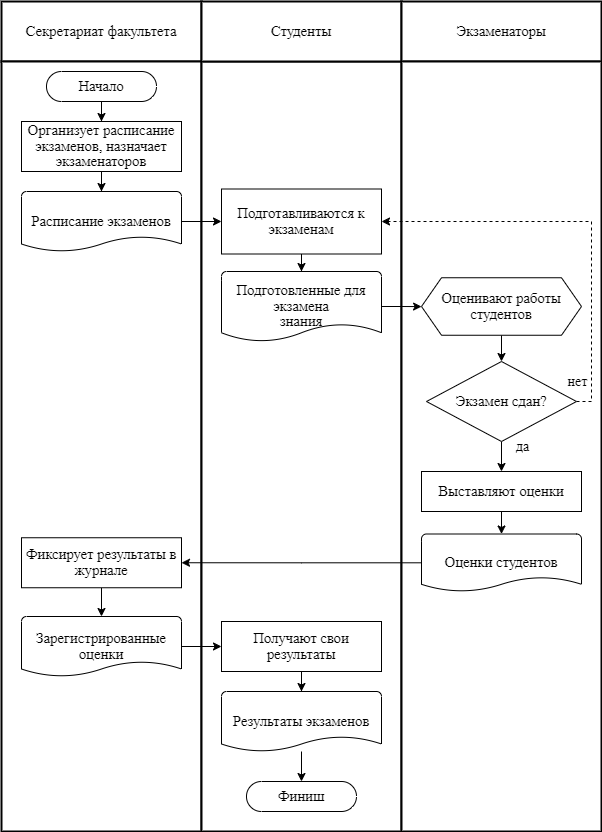

The diagram above was exported from draw.io. Its source (the exported page's mxGraphModel, read from the mxfile embedded in the PNG):
<mxGraphModel dx="961" dy="528" grid="1" gridSize="10" guides="1" tooltips="1" connect="1" arrows="1" fold="1" page="1" pageScale="1" pageWidth="827" pageHeight="1169" math="0" shadow="0">
  <root>
    <mxCell id="0" />
    <mxCell id="1" parent="0" />
    <mxCell id="5KikIoSj-X9uJUkXqhk_-2" value="&lt;span style=&quot;font-size: 11pt; line-height: 107%; font-family: &amp;quot;Times New Roman&amp;quot;, serif;&quot;&gt;Секретариат факультета&lt;/span&gt;" style="rounded=0;whiteSpace=wrap;html=1;fillColor=#FFFFFF;strokeColor=#000000;strokeWidth=2;" parent="1" vertex="1">
      <mxGeometry x="80" y="40" width="200" height="60" as="geometry" />
    </mxCell>
    <mxCell id="5KikIoSj-X9uJUkXqhk_-7" value="" style="rounded=0;whiteSpace=wrap;html=1;fillColor=#FFFFFF;strokeColor=#000000;strokeWidth=2;" parent="1" vertex="1">
      <mxGeometry x="80" y="100" width="200" height="770" as="geometry" />
    </mxCell>
    <mxCell id="5KikIoSj-X9uJUkXqhk_-8" value="" style="rounded=0;whiteSpace=wrap;html=1;fillColor=#FFFFFF;strokeColor=#000000;strokeWidth=2;" parent="1" vertex="1">
      <mxGeometry x="280" y="100" width="200" height="770" as="geometry" />
    </mxCell>
    <mxCell id="5KikIoSj-X9uJUkXqhk_-12" value="&lt;span style=&quot;font-size: 11pt; line-height: 107%; font-family: &amp;quot;Times New Roman&amp;quot;, serif;&quot;&gt;Студенты&lt;/span&gt;" style="rounded=0;whiteSpace=wrap;html=1;fillColor=#FFFFFF;strokeColor=#000000;strokeWidth=2;" parent="1" vertex="1">
      <mxGeometry x="280" y="40" width="200" height="60" as="geometry" />
    </mxCell>
    <mxCell id="5KikIoSj-X9uJUkXqhk_-13" value="&lt;span style=&quot;font-size: 11pt; line-height: 107%; font-family: &amp;quot;Times New Roman&amp;quot;, serif;&quot;&gt;Экзаменаторы&lt;/span&gt;" style="rounded=0;whiteSpace=wrap;html=1;fillColor=#FFFFFF;strokeColor=#000000;strokeWidth=2;" parent="1" vertex="1">
      <mxGeometry x="480" y="40" width="200" height="60" as="geometry" />
    </mxCell>
    <mxCell id="5KikIoSj-X9uJUkXqhk_-14" value="" style="rounded=0;whiteSpace=wrap;html=1;fillColor=#FFFFFF;strokeColor=#000000;strokeWidth=2;" parent="1" vertex="1">
      <mxGeometry x="480" y="100" width="200" height="770" as="geometry" />
    </mxCell>
    <mxCell id="E1G2MGOhAjvTEA_6PSeq-2" value="" style="edgeStyle=orthogonalEdgeStyle;rounded=0;orthogonalLoop=1;jettySize=auto;html=1;" edge="1" parent="1" source="5KikIoSj-X9uJUkXqhk_-15" target="E1G2MGOhAjvTEA_6PSeq-1">
      <mxGeometry relative="1" as="geometry" />
    </mxCell>
    <mxCell id="5KikIoSj-X9uJUkXqhk_-15" value="&lt;span style=&quot;font-family: &amp;quot;Times New Roman&amp;quot;, serif; font-size: 14.6667px;&quot;&gt;Начало&lt;/span&gt;" style="html=1;dashed=0;whiteSpace=wrap;shape=mxgraph.dfd.start" parent="1" vertex="1">
      <mxGeometry x="125" y="110" width="110" height="30" as="geometry" />
    </mxCell>
    <mxCell id="E1G2MGOhAjvTEA_6PSeq-1" value="&lt;span style=&quot;font-size: 11pt; line-height: 107%; font-family: &amp;quot;Times New Roman&amp;quot;, serif;&quot;&gt;Организует расписание&lt;br&gt;экзаменов, назначает экзаменаторов&lt;/span&gt;" style="rounded=0;whiteSpace=wrap;html=1;" vertex="1" parent="1">
      <mxGeometry x="100" y="160" width="160" height="50" as="geometry" />
    </mxCell>
    <mxCell id="E1G2MGOhAjvTEA_6PSeq-6" style="edgeStyle=orthogonalEdgeStyle;rounded=0;orthogonalLoop=1;jettySize=auto;html=1;entryX=0;entryY=0.5;entryDx=0;entryDy=0;" edge="1" parent="1" source="E1G2MGOhAjvTEA_6PSeq-3" target="E1G2MGOhAjvTEA_6PSeq-5">
      <mxGeometry relative="1" as="geometry" />
    </mxCell>
    <mxCell id="E1G2MGOhAjvTEA_6PSeq-3" value="&lt;span style=&quot;font-size: 11pt; line-height: 107%; font-family: &amp;quot;Times New Roman&amp;quot;, serif;&quot;&gt;Расписание экзаменов&lt;/span&gt;" style="strokeWidth=1;html=1;shape=mxgraph.flowchart.document2;whiteSpace=wrap;size=0.25;connectable=1;recursiveResize=1;" vertex="1" parent="1">
      <mxGeometry x="100" y="230" width="160" height="60" as="geometry" />
    </mxCell>
    <mxCell id="E1G2MGOhAjvTEA_6PSeq-4" style="edgeStyle=orthogonalEdgeStyle;rounded=0;orthogonalLoop=1;jettySize=auto;html=1;entryX=0.5;entryY=0;entryDx=0;entryDy=0;entryPerimeter=0;" edge="1" parent="1" source="E1G2MGOhAjvTEA_6PSeq-1" target="E1G2MGOhAjvTEA_6PSeq-3">
      <mxGeometry relative="1" as="geometry" />
    </mxCell>
    <mxCell id="E1G2MGOhAjvTEA_6PSeq-9" value="" style="edgeStyle=orthogonalEdgeStyle;rounded=0;orthogonalLoop=1;jettySize=auto;html=1;" edge="1" parent="1" source="E1G2MGOhAjvTEA_6PSeq-5" target="E1G2MGOhAjvTEA_6PSeq-7">
      <mxGeometry relative="1" as="geometry" />
    </mxCell>
    <mxCell id="E1G2MGOhAjvTEA_6PSeq-5" value="&lt;span style=&quot;font-size: 11pt; line-height: 107%; font-family: &amp;quot;Times New Roman&amp;quot;, serif;&quot;&gt;Подготавливаются к экзаменам&lt;/span&gt;" style="rounded=0;whiteSpace=wrap;html=1;" vertex="1" parent="1">
      <mxGeometry x="300" y="227.5" width="160" height="65" as="geometry" />
    </mxCell>
    <mxCell id="E1G2MGOhAjvTEA_6PSeq-12" value="" style="edgeStyle=orthogonalEdgeStyle;rounded=0;orthogonalLoop=1;jettySize=auto;html=1;" edge="1" parent="1" source="E1G2MGOhAjvTEA_6PSeq-7" target="E1G2MGOhAjvTEA_6PSeq-11">
      <mxGeometry relative="1" as="geometry" />
    </mxCell>
    <mxCell id="E1G2MGOhAjvTEA_6PSeq-7" value="&lt;span style=&quot;font-size: 11pt; line-height: 107%; font-family: &amp;quot;Times New Roman&amp;quot;, serif;&quot;&gt;Подготовленные для экзамена&lt;br/&gt;знания&lt;/span&gt;" style="strokeWidth=1;html=1;shape=mxgraph.flowchart.document2;whiteSpace=wrap;size=0.25;connectable=1;recursiveResize=1;" vertex="1" parent="1">
      <mxGeometry x="300" y="310" width="160" height="70" as="geometry" />
    </mxCell>
    <mxCell id="E1G2MGOhAjvTEA_6PSeq-14" value="" style="edgeStyle=orthogonalEdgeStyle;rounded=0;orthogonalLoop=1;jettySize=auto;html=1;" edge="1" parent="1" source="E1G2MGOhAjvTEA_6PSeq-11" target="E1G2MGOhAjvTEA_6PSeq-13">
      <mxGeometry relative="1" as="geometry" />
    </mxCell>
    <mxCell id="E1G2MGOhAjvTEA_6PSeq-11" value="&lt;span style=&quot;font-size: 11pt; line-height: 107%; font-family: &amp;quot;Times New Roman&amp;quot;, serif;&quot;&gt;Оценивают работы студентов&lt;/span&gt;" style="shape=hexagon;perimeter=hexagonPerimeter2;whiteSpace=wrap;html=1;fixedSize=1;" vertex="1" parent="1">
      <mxGeometry x="500" y="316.25" width="160" height="57.5" as="geometry" />
    </mxCell>
    <mxCell id="E1G2MGOhAjvTEA_6PSeq-15" style="edgeStyle=orthogonalEdgeStyle;rounded=0;orthogonalLoop=1;jettySize=auto;html=1;exitX=1;exitY=0.5;exitDx=0;exitDy=0;entryX=1;entryY=0.5;entryDx=0;entryDy=0;dashed=1;" edge="1" parent="1" source="E1G2MGOhAjvTEA_6PSeq-13" target="E1G2MGOhAjvTEA_6PSeq-5">
      <mxGeometry relative="1" as="geometry">
        <Array as="points">
          <mxPoint x="670" y="440" />
          <mxPoint x="670" y="260" />
        </Array>
      </mxGeometry>
    </mxCell>
    <mxCell id="E1G2MGOhAjvTEA_6PSeq-16" value="&lt;font style=&quot;font-size: 14px;&quot; face=&quot;Times New Roman&quot;&gt;нет&lt;/font&gt;" style="edgeLabel;html=1;align=center;verticalAlign=middle;resizable=0;points=[];" vertex="1" connectable="0" parent="E1G2MGOhAjvTEA_6PSeq-15">
      <mxGeometry x="-0.9489" relative="1" as="geometry">
        <mxPoint x="-10" y="-20" as="offset" />
      </mxGeometry>
    </mxCell>
    <mxCell id="E1G2MGOhAjvTEA_6PSeq-24" style="edgeStyle=orthogonalEdgeStyle;rounded=0;orthogonalLoop=1;jettySize=auto;html=1;entryX=0.5;entryY=0;entryDx=0;entryDy=0;" edge="1" parent="1" source="E1G2MGOhAjvTEA_6PSeq-13" target="E1G2MGOhAjvTEA_6PSeq-20">
      <mxGeometry relative="1" as="geometry" />
    </mxCell>
    <mxCell id="E1G2MGOhAjvTEA_6PSeq-37" value="&lt;font style=&quot;font-size: 14px;&quot; face=&quot;Times New Roman&quot;&gt;да&lt;/font&gt;" style="edgeLabel;html=1;align=center;verticalAlign=middle;resizable=0;points=[];" vertex="1" connectable="0" parent="E1G2MGOhAjvTEA_6PSeq-24">
      <mxGeometry x="0.2803" relative="1" as="geometry">
        <mxPoint x="20" y="-7" as="offset" />
      </mxGeometry>
    </mxCell>
    <mxCell id="E1G2MGOhAjvTEA_6PSeq-13" value="&lt;span style=&quot;font-family: &amp;quot;Times New Roman&amp;quot;, serif; font-size: 14.6667px;&quot;&gt;Экзамен сдан?&lt;/span&gt;" style="rhombus;whiteSpace=wrap;html=1;" vertex="1" parent="1">
      <mxGeometry x="505" y="400" width="150" height="80" as="geometry" />
    </mxCell>
    <mxCell id="E1G2MGOhAjvTEA_6PSeq-25" value="" style="edgeStyle=orthogonalEdgeStyle;rounded=0;orthogonalLoop=1;jettySize=auto;html=1;" edge="1" parent="1" source="E1G2MGOhAjvTEA_6PSeq-20" target="E1G2MGOhAjvTEA_6PSeq-21">
      <mxGeometry relative="1" as="geometry" />
    </mxCell>
    <mxCell id="E1G2MGOhAjvTEA_6PSeq-20" value="&lt;span style=&quot;font-size: 11pt; line-height: 107%; font-family: &amp;quot;Times New Roman&amp;quot;, serif;&quot;&gt;Выставляют оценки&lt;/span&gt;" style="rounded=0;whiteSpace=wrap;html=1;" vertex="1" parent="1">
      <mxGeometry x="500" y="510" width="160" height="40" as="geometry" />
    </mxCell>
    <mxCell id="E1G2MGOhAjvTEA_6PSeq-32" style="edgeStyle=orthogonalEdgeStyle;rounded=0;orthogonalLoop=1;jettySize=auto;html=1;entryX=1;entryY=0.5;entryDx=0;entryDy=0;" edge="1" parent="1" source="E1G2MGOhAjvTEA_6PSeq-21" target="E1G2MGOhAjvTEA_6PSeq-26">
      <mxGeometry relative="1" as="geometry" />
    </mxCell>
    <mxCell id="E1G2MGOhAjvTEA_6PSeq-21" value="&lt;span style=&quot;font-size: 11pt; line-height: 107%; font-family: &amp;quot;Times New Roman&amp;quot;, serif;&quot;&gt;Оценки студентов&lt;/span&gt;" style="strokeWidth=1;html=1;shape=mxgraph.flowchart.document2;whiteSpace=wrap;size=0.25;connectable=1;recursiveResize=1;" vertex="1" parent="1">
      <mxGeometry x="500" y="572.5" width="160" height="57.5" as="geometry" />
    </mxCell>
    <mxCell id="E1G2MGOhAjvTEA_6PSeq-29" value="" style="edgeStyle=orthogonalEdgeStyle;rounded=0;orthogonalLoop=1;jettySize=auto;html=1;" edge="1" parent="1" source="E1G2MGOhAjvTEA_6PSeq-26" target="E1G2MGOhAjvTEA_6PSeq-27">
      <mxGeometry relative="1" as="geometry" />
    </mxCell>
    <mxCell id="E1G2MGOhAjvTEA_6PSeq-26" value="&lt;span style=&quot;font-size: 11pt; line-height: 107%; font-family: &amp;quot;Times New Roman&amp;quot;, serif;&quot;&gt;Фиксирует результаты в журнале&lt;/span&gt;" style="rounded=0;whiteSpace=wrap;html=1;" vertex="1" parent="1">
      <mxGeometry x="100" y="576.25" width="160" height="50" as="geometry" />
    </mxCell>
    <mxCell id="E1G2MGOhAjvTEA_6PSeq-33" style="edgeStyle=orthogonalEdgeStyle;rounded=0;orthogonalLoop=1;jettySize=auto;html=1;" edge="1" parent="1" source="E1G2MGOhAjvTEA_6PSeq-27" target="E1G2MGOhAjvTEA_6PSeq-30">
      <mxGeometry relative="1" as="geometry" />
    </mxCell>
    <mxCell id="E1G2MGOhAjvTEA_6PSeq-27" value="&lt;span style=&quot;font-size: 11pt; line-height: 107%; font-family: &amp;quot;Times New Roman&amp;quot;, serif;&quot;&gt;Зарегистрированные оценки&lt;/span&gt;" style="strokeWidth=1;html=1;shape=mxgraph.flowchart.document2;whiteSpace=wrap;size=0.25;connectable=1;recursiveResize=1;" vertex="1" parent="1">
      <mxGeometry x="100" y="655" width="160" height="60" as="geometry" />
    </mxCell>
    <mxCell id="E1G2MGOhAjvTEA_6PSeq-34" value="" style="edgeStyle=orthogonalEdgeStyle;rounded=0;orthogonalLoop=1;jettySize=auto;html=1;" edge="1" parent="1" source="E1G2MGOhAjvTEA_6PSeq-30" target="E1G2MGOhAjvTEA_6PSeq-31">
      <mxGeometry relative="1" as="geometry" />
    </mxCell>
    <mxCell id="E1G2MGOhAjvTEA_6PSeq-30" value="&lt;span style=&quot;font-size: 11pt; line-height: 107%; font-family: &amp;quot;Times New Roman&amp;quot;, serif;&quot;&gt;Получают свои результаты&lt;/span&gt;" style="rounded=0;whiteSpace=wrap;html=1;" vertex="1" parent="1">
      <mxGeometry x="300" y="660" width="160" height="50" as="geometry" />
    </mxCell>
    <mxCell id="E1G2MGOhAjvTEA_6PSeq-36" value="" style="edgeStyle=orthogonalEdgeStyle;rounded=0;orthogonalLoop=1;jettySize=auto;html=1;" edge="1" parent="1" source="E1G2MGOhAjvTEA_6PSeq-31" target="E1G2MGOhAjvTEA_6PSeq-35">
      <mxGeometry relative="1" as="geometry" />
    </mxCell>
    <mxCell id="E1G2MGOhAjvTEA_6PSeq-31" value="&lt;span style=&quot;font-size: 11pt; line-height: 107%; font-family: &amp;quot;Times New Roman&amp;quot;, serif;&quot;&gt;Результаты экзаменов&lt;/span&gt;" style="strokeWidth=1;html=1;shape=mxgraph.flowchart.document2;whiteSpace=wrap;size=0.25;connectable=1;recursiveResize=1;" vertex="1" parent="1">
      <mxGeometry x="300" y="730" width="160" height="60" as="geometry" />
    </mxCell>
    <mxCell id="E1G2MGOhAjvTEA_6PSeq-35" value="&lt;span style=&quot;font-family: &amp;quot;Times New Roman&amp;quot;, serif; font-size: 14.6667px;&quot;&gt;Финиш&lt;/span&gt;" style="html=1;dashed=0;whiteSpace=wrap;shape=mxgraph.dfd.start" vertex="1" parent="1">
      <mxGeometry x="325" y="820" width="110" height="30" as="geometry" />
    </mxCell>
  </root>
</mxGraphModel>